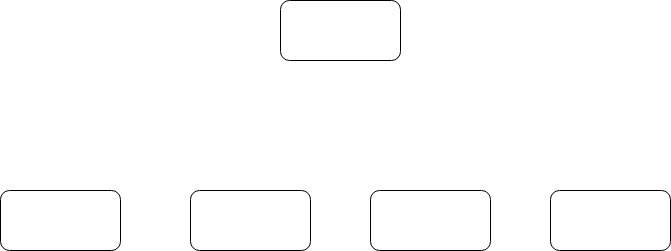

The diagram above was exported from draw.io. Its source (the exported page's mxGraphModel, read from the mxfile embedded in the PNG):
<mxGraphModel dx="1422" dy="800" grid="1" gridSize="10" guides="1" tooltips="1" connect="1" arrows="1" fold="1" page="1" pageScale="1" pageWidth="850" pageHeight="1100" math="0" shadow="0">
  <root>
    <mxCell id="0" />
    <mxCell id="1" parent="0" />
    <mxCell id="vrScuVTsbTr8J2l1QTjM-3" value="" style="rounded=1;whiteSpace=wrap;html=1;" vertex="1" parent="1">
      <mxGeometry x="110" y="280" width="120" height="60" as="geometry" />
    </mxCell>
    <mxCell id="vrScuVTsbTr8J2l1QTjM-4" value="" style="rounded=1;whiteSpace=wrap;html=1;" vertex="1" parent="1">
      <mxGeometry x="660" y="280" width="120" height="60" as="geometry" />
    </mxCell>
    <mxCell id="vrScuVTsbTr8J2l1QTjM-5" value="" style="rounded=1;whiteSpace=wrap;html=1;" vertex="1" parent="1">
      <mxGeometry x="480" y="280" width="120" height="60" as="geometry" />
    </mxCell>
    <mxCell id="vrScuVTsbTr8J2l1QTjM-6" value="" style="rounded=1;whiteSpace=wrap;html=1;" vertex="1" parent="1">
      <mxGeometry x="300" y="280" width="120" height="60" as="geometry" />
    </mxCell>
    <mxCell id="vrScuVTsbTr8J2l1QTjM-8" value="" style="rounded=1;whiteSpace=wrap;html=1;" vertex="1" parent="1">
      <mxGeometry x="390" y="90" width="120" height="60" as="geometry" />
    </mxCell>
  </root>
</mxGraphModel>